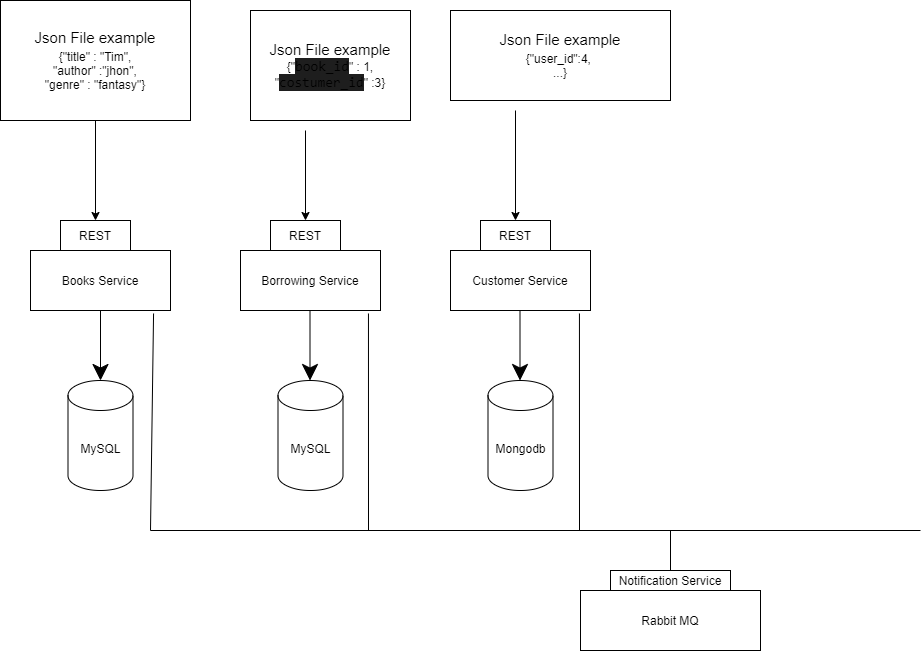

The diagram above was exported from draw.io. Its source (the exported page's mxGraphModel, read from the mxfile embedded in the PNG):
<mxGraphModel dx="353" dy="350" grid="1" gridSize="10" guides="1" tooltips="1" connect="1" arrows="1" fold="1" page="1" pageScale="1" pageWidth="850" pageHeight="1100" math="0" shadow="0">
  <root>
    <mxCell id="0" />
    <mxCell id="1" parent="0" />
    <mxCell id="qT6abT6H6XAcZetoOwx2-1" value="" style="endArrow=classic;html=1;rounded=0;entryX=0.5;entryY=0;entryDx=0;entryDy=0;exitX=0.5;exitY=1;exitDx=0;exitDy=0;" parent="1" source="2" target="lG2esIFgsPfzx7NO-sco-2" edge="1">
      <mxGeometry width="50" height="50" relative="1" as="geometry">
        <mxPoint x="165" y="220" as="sourcePoint" />
        <mxPoint x="180" y="280" as="targetPoint" />
      </mxGeometry>
    </mxCell>
    <mxCell id="lG2esIFgsPfzx7NO-sco-1" value="Books Service" style="rounded=0;whiteSpace=wrap;html=1;hachureGap=4;" parent="1" vertex="1">
      <mxGeometry x="100" y="340" width="140" height="60" as="geometry" />
    </mxCell>
    <mxCell id="lG2esIFgsPfzx7NO-sco-2" value="REST" style="rounded=0;whiteSpace=wrap;html=1;hachureGap=4;" parent="1" vertex="1">
      <mxGeometry x="130" y="310" width="70" height="30" as="geometry" />
    </mxCell>
    <mxCell id="lG2esIFgsPfzx7NO-sco-3" value="Borrowing Service" style="rounded=0;whiteSpace=wrap;html=1;hachureGap=4;" parent="1" vertex="1">
      <mxGeometry x="310" y="340" width="140" height="60" as="geometry" />
    </mxCell>
    <mxCell id="lG2esIFgsPfzx7NO-sco-4" value="REST" style="rounded=0;whiteSpace=wrap;html=1;hachureGap=4;" parent="1" vertex="1">
      <mxGeometry x="340" y="310" width="70" height="30" as="geometry" />
    </mxCell>
    <mxCell id="lG2esIFgsPfzx7NO-sco-5" value="Customer Service" style="rounded=0;whiteSpace=wrap;html=1;hachureGap=4;" parent="1" vertex="1">
      <mxGeometry x="520" y="340" width="140" height="60" as="geometry" />
    </mxCell>
    <mxCell id="lG2esIFgsPfzx7NO-sco-6" value="REST" style="rounded=0;whiteSpace=wrap;html=1;hachureGap=4;" parent="1" vertex="1">
      <mxGeometry x="550" y="310" width="70" height="30" as="geometry" />
    </mxCell>
    <mxCell id="lG2esIFgsPfzx7NO-sco-7" value="" style="endArrow=classic;html=1;rounded=0;entryX=0.5;entryY=0;entryDx=0;entryDy=0;" parent="1" target="lG2esIFgsPfzx7NO-sco-4" edge="1">
      <mxGeometry width="50" height="50" relative="1" as="geometry">
        <mxPoint x="375" y="220" as="sourcePoint" />
        <mxPoint x="379.5" y="290" as="targetPoint" />
      </mxGeometry>
    </mxCell>
    <mxCell id="lG2esIFgsPfzx7NO-sco-8" value="" style="endArrow=classic;html=1;rounded=0;entryX=0.5;entryY=0;entryDx=0;entryDy=0;" parent="1" target="lG2esIFgsPfzx7NO-sco-6" edge="1">
      <mxGeometry width="50" height="50" relative="1" as="geometry">
        <mxPoint x="585" y="200" as="sourcePoint" />
        <mxPoint x="570" y="280" as="targetPoint" />
      </mxGeometry>
    </mxCell>
    <mxCell id="lG2esIFgsPfzx7NO-sco-31" value="MySQL" style="shape=cylinder3;whiteSpace=wrap;html=1;boundedLbl=1;backgroundOutline=1;size=15;hachureGap=4;" parent="1" vertex="1">
      <mxGeometry x="137.5" y="470" width="65" height="110" as="geometry" />
    </mxCell>
    <mxCell id="lG2esIFgsPfzx7NO-sco-32" value="MySQL" style="shape=cylinder3;whiteSpace=wrap;html=1;boundedLbl=1;backgroundOutline=1;size=15;hachureGap=4;" parent="1" vertex="1">
      <mxGeometry x="347.5" y="470" width="65" height="110" as="geometry" />
    </mxCell>
    <mxCell id="lG2esIFgsPfzx7NO-sco-33" value="Mongodb" style="shape=cylinder3;whiteSpace=wrap;html=1;boundedLbl=1;backgroundOutline=1;size=15;hachureGap=4;direction=east;" parent="1" vertex="1">
      <mxGeometry x="557.5" y="470" width="65" height="110" as="geometry" />
    </mxCell>
    <mxCell id="lG2esIFgsPfzx7NO-sco-34" value="" style="endArrow=classic;html=1;rounded=0;startSize=14;endSize=14;sourcePerimeterSpacing=8;targetPerimeterSpacing=8;curved=1;exitX=0.5;exitY=1;exitDx=0;exitDy=0;entryX=0.5;entryY=0;entryDx=0;entryDy=0;entryPerimeter=0;" parent="1" source="lG2esIFgsPfzx7NO-sco-1" target="lG2esIFgsPfzx7NO-sco-31" edge="1">
      <mxGeometry width="50" height="50" relative="1" as="geometry">
        <mxPoint x="560" y="430" as="sourcePoint" />
        <mxPoint x="610" y="380" as="targetPoint" />
      </mxGeometry>
    </mxCell>
    <mxCell id="lG2esIFgsPfzx7NO-sco-35" value="" style="endArrow=classic;html=1;rounded=0;startSize=14;endSize=14;sourcePerimeterSpacing=8;targetPerimeterSpacing=8;curved=1;exitX=0.5;exitY=1;exitDx=0;exitDy=0;entryX=0.5;entryY=0;entryDx=0;entryDy=0;entryPerimeter=0;" parent="1" edge="1">
      <mxGeometry width="50" height="50" relative="1" as="geometry">
        <mxPoint x="379.5" y="400" as="sourcePoint" />
        <mxPoint x="379.5" y="470" as="targetPoint" />
      </mxGeometry>
    </mxCell>
    <mxCell id="lG2esIFgsPfzx7NO-sco-36" value="" style="endArrow=classic;html=1;rounded=0;startSize=14;endSize=14;sourcePerimeterSpacing=8;targetPerimeterSpacing=8;curved=1;exitX=0.5;exitY=1;exitDx=0;exitDy=0;entryX=0.5;entryY=0;entryDx=0;entryDy=0;entryPerimeter=0;" parent="1" edge="1">
      <mxGeometry width="50" height="50" relative="1" as="geometry">
        <mxPoint x="589.5" y="400" as="sourcePoint" />
        <mxPoint x="589.5" y="470" as="targetPoint" />
      </mxGeometry>
    </mxCell>
    <mxCell id="lG2esIFgsPfzx7NO-sco-39" value="" style="endArrow=none;html=1;rounded=0;startSize=14;endSize=14;sourcePerimeterSpacing=8;targetPerimeterSpacing=8;curved=1;exitX=0.879;exitY=1.05;exitDx=0;exitDy=0;exitPerimeter=0;" parent="1" source="lG2esIFgsPfzx7NO-sco-1" edge="1">
      <mxGeometry width="50" height="50" relative="1" as="geometry">
        <mxPoint x="560" y="430" as="sourcePoint" />
        <mxPoint x="220" y="620" as="targetPoint" />
      </mxGeometry>
    </mxCell>
    <mxCell id="lG2esIFgsPfzx7NO-sco-40" value="" style="endArrow=none;html=1;rounded=0;startSize=14;endSize=14;sourcePerimeterSpacing=8;targetPerimeterSpacing=8;curved=1;exitX=0.914;exitY=1.05;exitDx=0;exitDy=0;exitPerimeter=0;" parent="1" source="lG2esIFgsPfzx7NO-sco-3" edge="1">
      <mxGeometry width="50" height="50" relative="1" as="geometry">
        <mxPoint x="560" y="430" as="sourcePoint" />
        <mxPoint x="438" y="620" as="targetPoint" />
      </mxGeometry>
    </mxCell>
    <mxCell id="lG2esIFgsPfzx7NO-sco-41" value="" style="endArrow=none;html=1;rounded=0;startSize=14;endSize=14;sourcePerimeterSpacing=8;targetPerimeterSpacing=8;curved=1;exitX=0.921;exitY=1.05;exitDx=0;exitDy=0;exitPerimeter=0;" parent="1" source="lG2esIFgsPfzx7NO-sco-5" edge="1">
      <mxGeometry width="50" height="50" relative="1" as="geometry">
        <mxPoint x="560" y="430" as="sourcePoint" />
        <mxPoint x="649" y="620" as="targetPoint" />
      </mxGeometry>
    </mxCell>
    <mxCell id="lG2esIFgsPfzx7NO-sco-43" value="" style="endArrow=none;html=1;rounded=0;startSize=14;endSize=14;sourcePerimeterSpacing=8;targetPerimeterSpacing=8;curved=1;" parent="1" edge="1">
      <mxGeometry width="50" height="50" relative="1" as="geometry">
        <mxPoint x="220" y="620" as="sourcePoint" />
        <mxPoint x="990" y="620" as="targetPoint" />
      </mxGeometry>
    </mxCell>
    <mxCell id="lG2esIFgsPfzx7NO-sco-44" value="Notification Service" style="rounded=0;whiteSpace=wrap;html=1;hachureGap=4;" parent="1" vertex="1">
      <mxGeometry x="680" y="660" width="120" height="20" as="geometry" />
    </mxCell>
    <mxCell id="lG2esIFgsPfzx7NO-sco-45" value="Rabbit MQ" style="rounded=0;whiteSpace=wrap;html=1;hachureGap=4;" parent="1" vertex="1">
      <mxGeometry x="650" y="680" width="180" height="60" as="geometry" />
    </mxCell>
    <mxCell id="lG2esIFgsPfzx7NO-sco-46" value="" style="endArrow=none;html=1;rounded=0;startSize=14;endSize=14;sourcePerimeterSpacing=8;targetPerimeterSpacing=8;curved=1;exitX=0.5;exitY=0;exitDx=0;exitDy=0;" parent="1" source="lG2esIFgsPfzx7NO-sco-44" edge="1">
      <mxGeometry width="50" height="50" relative="1" as="geometry">
        <mxPoint x="680" y="710" as="sourcePoint" />
        <mxPoint x="740" y="620" as="targetPoint" />
      </mxGeometry>
    </mxCell>
    <mxCell id="2" value="&lt;span style=&quot;font-size: 15px&quot;&gt;Json File example&lt;/span&gt;&lt;br style=&quot;font-size: 15px&quot;&gt;{&quot;title&quot; : &quot;Tim&quot;,&lt;br&gt;&quot;author&quot; :&quot;jhon&quot;,&lt;br&gt;&quot;genre&quot; : &quot;fantasy&quot;}" style="rounded=0;whiteSpace=wrap;html=1;" parent="1" vertex="1">
      <mxGeometry x="70" y="90" width="190" height="120" as="geometry" />
    </mxCell>
    <mxCell id="3" value="&lt;font style=&quot;font-size: 15px&quot;&gt;Json File example&lt;br&gt;&lt;/font&gt;{&quot;&lt;span style=&quot;background-color: rgb(30 , 30 , 30) ; font-family: &amp;#34;consolas&amp;#34; , &amp;#34;courier new&amp;#34; , monospace ; font-size: 14px&quot;&gt;book_id&lt;/span&gt;&lt;span&gt;&quot; : 1,&lt;/span&gt;&lt;br&gt;&quot;&lt;span style=&quot;background-color: rgb(30 , 30 , 30) ; font-family: &amp;#34;consolas&amp;#34; , &amp;#34;courier new&amp;#34; , monospace ; font-size: 14px&quot;&gt;costumer_id&lt;/span&gt;&lt;span&gt;&quot; :3&lt;/span&gt;}" style="rounded=0;whiteSpace=wrap;html=1;" parent="1" vertex="1">
      <mxGeometry x="320" y="100" width="160" height="110" as="geometry" />
    </mxCell>
    <mxCell id="4" value="&lt;span style=&quot;font-size: 15px&quot;&gt;Json File example&lt;/span&gt;&lt;br style=&quot;font-size: 15px&quot;&gt;{&quot;user_id&quot;:4,&amp;nbsp;&lt;span style=&quot;background-color: rgb(255 , 255 , 254)&quot;&gt;&lt;br&gt;&lt;/span&gt;&lt;span&gt;...}&lt;/span&gt;" style="rounded=0;whiteSpace=wrap;html=1;" parent="1" vertex="1">
      <mxGeometry x="520" y="100" width="220" height="90" as="geometry" />
    </mxCell>
  </root>
</mxGraphModel>